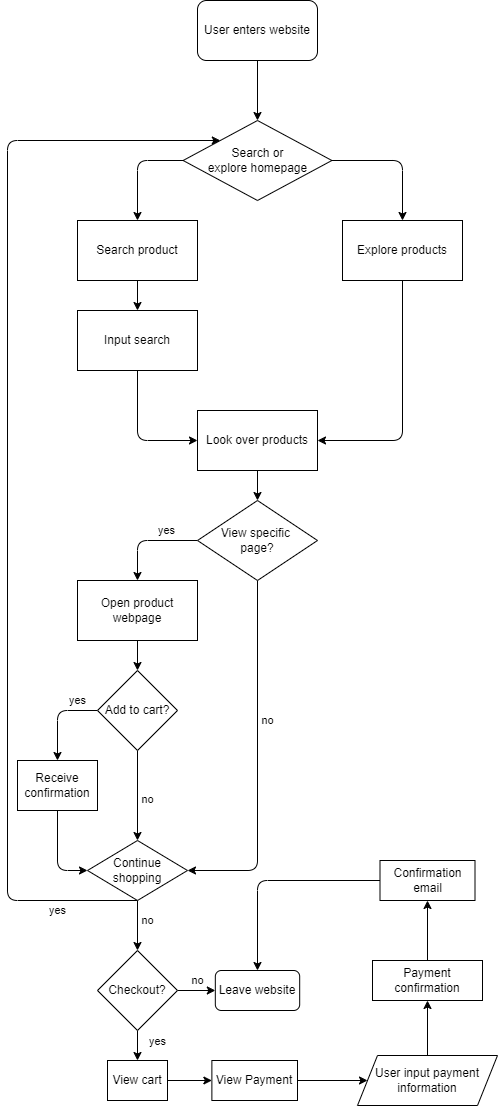

The diagram above was exported from draw.io. Its source (the exported page's mxGraphModel, read from the mxfile embedded in the PNG):
<mxGraphModel dx="507" dy="1015" grid="1" gridSize="10" guides="1" tooltips="1" connect="1" arrows="1" fold="1" page="1" pageScale="1" pageWidth="850" pageHeight="2000" math="0" shadow="0">
  <root>
    <mxCell id="0" />
    <mxCell id="1" parent="0" />
    <mxCell id="4" style="edgeStyle=none;html=1;exitX=0.5;exitY=1;exitDx=0;exitDy=0;entryX=0.5;entryY=0;entryDx=0;entryDy=0;" edge="1" parent="1" source="2">
      <mxGeometry relative="1" as="geometry">
        <mxPoint x="280" y="300" as="targetPoint" />
      </mxGeometry>
    </mxCell>
    <mxCell id="2" value="User enters website" style="rounded=1;whiteSpace=wrap;html=1;" vertex="1" parent="1">
      <mxGeometry x="220" y="180" width="120" height="60" as="geometry" />
    </mxCell>
    <mxCell id="16" style="edgeStyle=none;html=1;exitX=0;exitY=0.5;exitDx=0;exitDy=0;entryX=0.5;entryY=0;entryDx=0;entryDy=0;" edge="1" parent="1" source="14" target="15">
      <mxGeometry relative="1" as="geometry">
        <mxPoint x="150" y="340" as="targetPoint" />
        <Array as="points">
          <mxPoint x="160" y="340" />
        </Array>
      </mxGeometry>
    </mxCell>
    <mxCell id="22" style="edgeStyle=none;html=1;exitX=1;exitY=0.5;exitDx=0;exitDy=0;entryX=0.5;entryY=0;entryDx=0;entryDy=0;" edge="1" parent="1" source="14" target="20">
      <mxGeometry relative="1" as="geometry">
        <Array as="points">
          <mxPoint x="425" y="340" />
        </Array>
      </mxGeometry>
    </mxCell>
    <mxCell id="14" value="Search or &lt;br&gt;explore homepage" style="rhombus;whiteSpace=wrap;html=1;" vertex="1" parent="1">
      <mxGeometry x="205.63" y="300" width="148.75" height="80" as="geometry" />
    </mxCell>
    <mxCell id="18" style="edgeStyle=none;html=1;exitX=0.5;exitY=1;exitDx=0;exitDy=0;entryX=0.5;entryY=0;entryDx=0;entryDy=0;" edge="1" parent="1" source="15" target="17">
      <mxGeometry relative="1" as="geometry" />
    </mxCell>
    <mxCell id="15" value="Search product" style="rounded=0;whiteSpace=wrap;html=1;" vertex="1" parent="1">
      <mxGeometry x="100" y="400" width="120" height="60" as="geometry" />
    </mxCell>
    <mxCell id="23" style="edgeStyle=none;html=1;exitX=0.5;exitY=1;exitDx=0;exitDy=0;entryX=0;entryY=0.5;entryDx=0;entryDy=0;" edge="1" parent="1" source="17">
      <mxGeometry relative="1" as="geometry">
        <mxPoint x="220" y="620" as="targetPoint" />
        <Array as="points">
          <mxPoint x="160" y="620" />
        </Array>
      </mxGeometry>
    </mxCell>
    <mxCell id="17" value="Input search" style="rounded=0;whiteSpace=wrap;html=1;" vertex="1" parent="1">
      <mxGeometry x="100" y="490" width="120" height="60" as="geometry" />
    </mxCell>
    <mxCell id="24" style="edgeStyle=none;html=1;exitX=0.5;exitY=1;exitDx=0;exitDy=0;entryX=1;entryY=0.5;entryDx=0;entryDy=0;" edge="1" parent="1" source="20">
      <mxGeometry relative="1" as="geometry">
        <mxPoint x="340" y="620" as="targetPoint" />
        <Array as="points">
          <mxPoint x="425" y="620" />
        </Array>
      </mxGeometry>
    </mxCell>
    <mxCell id="20" value="Explore products" style="rounded=0;whiteSpace=wrap;html=1;" vertex="1" parent="1">
      <mxGeometry x="365" y="400" width="120" height="60" as="geometry" />
    </mxCell>
    <mxCell id="29" value="yes" style="edgeStyle=none;html=1;exitX=0;exitY=0.5;exitDx=0;exitDy=0;entryX=0.5;entryY=0;entryDx=0;entryDy=0;" edge="1" parent="1" source="25">
      <mxGeometry x="-0.4" y="-10" relative="1" as="geometry">
        <mxPoint x="160" y="760" as="targetPoint" />
        <Array as="points">
          <mxPoint x="160" y="720" />
        </Array>
        <mxPoint as="offset" />
      </mxGeometry>
    </mxCell>
    <mxCell id="40" value="no" style="edgeStyle=none;html=1;exitX=0.5;exitY=1;exitDx=0;exitDy=0;entryX=1;entryY=0.5;entryDx=0;entryDy=0;" edge="1" parent="1" source="25" target="38">
      <mxGeometry x="-0.2222" y="10" relative="1" as="geometry">
        <Array as="points">
          <mxPoint x="280" y="1050" />
        </Array>
        <mxPoint as="offset" />
      </mxGeometry>
    </mxCell>
    <mxCell id="25" value="View specific&amp;nbsp;&lt;div&gt;page?&lt;/div&gt;" style="rhombus;whiteSpace=wrap;html=1;" vertex="1" parent="1">
      <mxGeometry x="220" y="680" width="120" height="80" as="geometry" />
    </mxCell>
    <mxCell id="27" style="edgeStyle=none;html=1;exitX=0.5;exitY=1;exitDx=0;exitDy=0;entryX=0.5;entryY=0;entryDx=0;entryDy=0;" edge="1" parent="1" source="26" target="25">
      <mxGeometry relative="1" as="geometry" />
    </mxCell>
    <mxCell id="26" value="Look over products" style="rounded=0;whiteSpace=wrap;html=1;" vertex="1" parent="1">
      <mxGeometry x="220" y="590" width="120" height="60" as="geometry" />
    </mxCell>
    <mxCell id="32" style="edgeStyle=none;html=1;exitX=0.5;exitY=1;exitDx=0;exitDy=0;entryX=0.5;entryY=0;entryDx=0;entryDy=0;" edge="1" parent="1" source="30" target="31">
      <mxGeometry relative="1" as="geometry" />
    </mxCell>
    <mxCell id="30" value="Open product webpage" style="rounded=0;whiteSpace=wrap;html=1;" vertex="1" parent="1">
      <mxGeometry x="100" y="760" width="120" height="60" as="geometry" />
    </mxCell>
    <mxCell id="34" value="yes" style="edgeStyle=none;html=1;exitX=0;exitY=0.5;exitDx=0;exitDy=0;entryX=0.5;entryY=0;entryDx=0;entryDy=0;" edge="1" parent="1" source="31" target="33">
      <mxGeometry x="-0.5556" y="-10" relative="1" as="geometry">
        <Array as="points">
          <mxPoint x="80" y="890" />
        </Array>
        <mxPoint as="offset" />
      </mxGeometry>
    </mxCell>
    <mxCell id="37" value="no" style="edgeStyle=none;html=1;exitX=0.5;exitY=1;exitDx=0;exitDy=0;entryX=0.5;entryY=0;entryDx=0;entryDy=0;" edge="1" parent="1" source="31">
      <mxGeometry x="0.1111" y="10" relative="1" as="geometry">
        <mxPoint x="160" y="1020" as="targetPoint" />
        <mxPoint as="offset" />
      </mxGeometry>
    </mxCell>
    <mxCell id="31" value="Add to cart?" style="rhombus;whiteSpace=wrap;html=1;" vertex="1" parent="1">
      <mxGeometry x="120" y="850" width="80" height="80" as="geometry" />
    </mxCell>
    <mxCell id="36" style="edgeStyle=none;html=1;exitX=0.5;exitY=1;exitDx=0;exitDy=0;entryX=0;entryY=0.5;entryDx=0;entryDy=0;" edge="1" parent="1" source="33" target="38">
      <mxGeometry relative="1" as="geometry">
        <mxPoint x="110" y="1040" as="targetPoint" />
        <Array as="points">
          <mxPoint x="80" y="1050" />
        </Array>
      </mxGeometry>
    </mxCell>
    <mxCell id="33" value="Receive confirmation" style="rounded=0;whiteSpace=wrap;html=1;" vertex="1" parent="1">
      <mxGeometry x="40" y="940" width="80" height="50" as="geometry" />
    </mxCell>
    <mxCell id="39" style="edgeStyle=none;html=1;exitX=0.5;exitY=1;exitDx=0;exitDy=0;" edge="1" parent="1" source="38">
      <mxGeometry relative="1" as="geometry">
        <mxPoint x="160.33333333333337" y="1080" as="targetPoint" />
      </mxGeometry>
    </mxCell>
    <mxCell id="41" value="yes" style="edgeStyle=none;html=1;exitX=0.5;exitY=1;exitDx=0;exitDy=0;entryX=0;entryY=0;entryDx=0;entryDy=0;" edge="1" parent="1" source="38" target="14">
      <mxGeometry x="-0.8549" y="10" relative="1" as="geometry">
        <mxPoint x="350" y="510" as="targetPoint" />
        <Array as="points">
          <mxPoint x="30" y="1080" />
          <mxPoint x="30" y="320" />
        </Array>
        <mxPoint as="offset" />
      </mxGeometry>
    </mxCell>
    <mxCell id="43" value="no" style="edgeStyle=none;html=1;exitX=0.5;exitY=1;exitDx=0;exitDy=0;entryX=0.5;entryY=0;entryDx=0;entryDy=0;" edge="1" parent="1" source="38" target="42">
      <mxGeometry x="-0.2" y="10" relative="1" as="geometry">
        <mxPoint as="offset" />
      </mxGeometry>
    </mxCell>
    <mxCell id="38" value="Continue shopping" style="rhombus;whiteSpace=wrap;html=1;" vertex="1" parent="1">
      <mxGeometry x="110" y="1020" width="100" height="60" as="geometry" />
    </mxCell>
    <mxCell id="46" value="no" style="edgeStyle=none;html=1;exitX=1;exitY=0.5;exitDx=0;exitDy=0;entryX=0;entryY=0.5;entryDx=0;entryDy=0;" edge="1" parent="1" source="42" target="45">
      <mxGeometry x="0.0576" y="10" relative="1" as="geometry">
        <mxPoint as="offset" />
      </mxGeometry>
    </mxCell>
    <mxCell id="48" value="yes" style="edgeStyle=none;html=1;exitX=0.5;exitY=1;exitDx=0;exitDy=0;entryX=0.5;entryY=0;entryDx=0;entryDy=0;" edge="1" parent="1" source="42" target="47">
      <mxGeometry x="-0.3333" y="20" relative="1" as="geometry">
        <mxPoint as="offset" />
      </mxGeometry>
    </mxCell>
    <mxCell id="42" value="Checkout?" style="rhombus;whiteSpace=wrap;html=1;" vertex="1" parent="1">
      <mxGeometry x="120" y="1130" width="80" height="80" as="geometry" />
    </mxCell>
    <mxCell id="45" value="Leave website" style="rounded=1;whiteSpace=wrap;html=1;" vertex="1" parent="1">
      <mxGeometry x="237.82" y="1150" width="84.37" height="40" as="geometry" />
    </mxCell>
    <mxCell id="50" style="edgeStyle=none;html=1;exitX=1;exitY=0.5;exitDx=0;exitDy=0;entryX=0;entryY=0.5;entryDx=0;entryDy=0;" edge="1" parent="1" source="47" target="49">
      <mxGeometry relative="1" as="geometry" />
    </mxCell>
    <mxCell id="47" value="View cart" style="rounded=0;whiteSpace=wrap;html=1;" vertex="1" parent="1">
      <mxGeometry x="130" y="1240" width="60" height="40" as="geometry" />
    </mxCell>
    <mxCell id="52" style="edgeStyle=none;html=1;exitX=1;exitY=0.5;exitDx=0;exitDy=0;entryX=0;entryY=0.5;entryDx=0;entryDy=0;" edge="1" parent="1" source="49" target="51">
      <mxGeometry relative="1" as="geometry" />
    </mxCell>
    <mxCell id="49" value="View Payment" style="rounded=0;whiteSpace=wrap;html=1;" vertex="1" parent="1">
      <mxGeometry x="234.38" y="1240" width="85.62" height="40" as="geometry" />
    </mxCell>
    <mxCell id="54" style="edgeStyle=none;html=1;exitX=0.5;exitY=0;exitDx=0;exitDy=0;entryX=0.5;entryY=1;entryDx=0;entryDy=0;" edge="1" parent="1" source="51" target="53">
      <mxGeometry relative="1" as="geometry" />
    </mxCell>
    <mxCell id="51" value="User input payment information" style="shape=parallelogram;perimeter=parallelogramPerimeter;whiteSpace=wrap;html=1;fixedSize=1;" vertex="1" parent="1">
      <mxGeometry x="380" y="1235" width="140" height="50" as="geometry" />
    </mxCell>
    <mxCell id="56" style="edgeStyle=none;html=1;exitX=0.5;exitY=0;exitDx=0;exitDy=0;" edge="1" parent="1" source="53" target="55">
      <mxGeometry relative="1" as="geometry" />
    </mxCell>
    <mxCell id="53" value="Payment confirmation" style="rounded=0;whiteSpace=wrap;html=1;" vertex="1" parent="1">
      <mxGeometry x="395" y="1140" width="110" height="40" as="geometry" />
    </mxCell>
    <mxCell id="57" style="edgeStyle=none;html=1;exitX=0;exitY=0.5;exitDx=0;exitDy=0;entryX=0.5;entryY=0;entryDx=0;entryDy=0;" edge="1" parent="1" source="55" target="45">
      <mxGeometry relative="1" as="geometry">
        <Array as="points">
          <mxPoint x="280" y="1060" />
        </Array>
      </mxGeometry>
    </mxCell>
    <mxCell id="55" value="Confirmation email" style="rounded=0;whiteSpace=wrap;html=1;" vertex="1" parent="1">
      <mxGeometry x="402.5" y="1040" width="95" height="40" as="geometry" />
    </mxCell>
  </root>
</mxGraphModel>